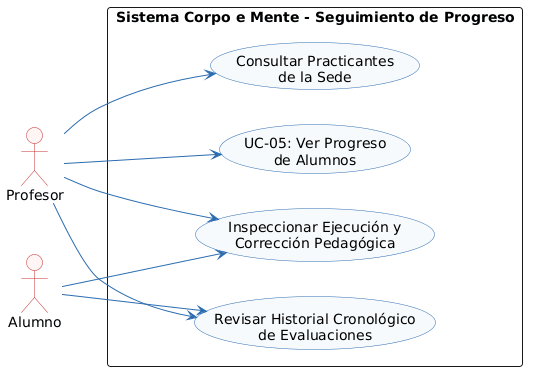

The diagram above was rendered by PlantUML. Its source (embedded in the PNG):
@startuml
left to right direction
skinparam shadowing false
skinparam monochrome false
skinparam defaultFontName Arial
skinparam roundcorner 6
skinparam ArrowColor #2B6CB0
skinparam ActorBorderColor #C53030
skinparam ActorBackgroundColor #FFF5F5
skinparam BoundaryBorderColor #2B6CB0
skinparam BoundaryBackgroundColor #EBF8FF
skinparam ControlBorderColor #2F855A
skinparam ControlBackgroundColor #F0FFF4
skinparam EntityBorderColor #D69E2E
skinparam EntityBackgroundColor #FFFFF0
skinparam UsecaseBorderColor #2B6CB0
skinparam UsecaseBackgroundColor #F7FAFC

actor "Profesor" as PR
actor "Alumno" as AL

rectangle "Sistema Corpo e Mente - Seguimiento de Progreso" {
    usecase "UC-05: Ver Progreso\nde Alumnos" as UC05
    usecase "Consultar Practicantes\nde la Sede" as UC05_List
    usecase "Revisar Historial Cronológico\nde Evaluaciones" as UC05_Time
    usecase "Inspeccionar Ejecución y\nCorrección Pedagógica" as UC05_Play
}

PR --> UC05
PR --> UC05_List
PR --> UC05_Time
PR --> UC05_Play

AL --> UC05_Time
AL --> UC05_Play
@enduml